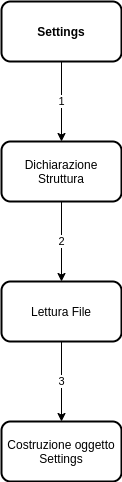

The diagram above was exported from draw.io. Its source (the exported page's mxGraphModel, read from the mxfile embedded in the PNG):
<mxGraphModel dx="860" dy="800" grid="1" gridSize="10" guides="1" tooltips="1" connect="1" arrows="1" fold="1" page="1" pageScale="1" pageWidth="827" pageHeight="1169" math="0" shadow="0">
  <root>
    <mxCell id="0" />
    <mxCell id="1" parent="0" />
    <mxCell id="27" value="1" style="edgeStyle=orthogonalEdgeStyle;rounded=0;orthogonalLoop=1;jettySize=auto;html=1;" edge="1" parent="1" source="3" target="26">
      <mxGeometry relative="1" as="geometry" />
    </mxCell>
    <mxCell id="3" value="Settings" style="rounded=1;whiteSpace=wrap;html=1;strokeWidth=2;fontStyle=1" parent="1" vertex="1">
      <mxGeometry x="340" y="40" width="120" height="60" as="geometry" />
    </mxCell>
    <mxCell id="30" value="2" style="edgeStyle=orthogonalEdgeStyle;rounded=0;orthogonalLoop=1;jettySize=auto;html=1;" edge="1" parent="1" source="26" target="29">
      <mxGeometry relative="1" as="geometry" />
    </mxCell>
    <mxCell id="26" value="Dichiarazione Struttura" style="whiteSpace=wrap;html=1;rounded=1;strokeWidth=2;fontStyle=0" vertex="1" parent="1">
      <mxGeometry x="340" y="180" width="120" height="60" as="geometry" />
    </mxCell>
    <mxCell id="33" value="3" style="edgeStyle=orthogonalEdgeStyle;rounded=0;orthogonalLoop=1;jettySize=auto;html=1;" edge="1" parent="1" source="29" target="32">
      <mxGeometry relative="1" as="geometry" />
    </mxCell>
    <mxCell id="29" value="Lettura File" style="whiteSpace=wrap;html=1;rounded=1;strokeWidth=2;fontStyle=0" vertex="1" parent="1">
      <mxGeometry x="340" y="320" width="120" height="60" as="geometry" />
    </mxCell>
    <mxCell id="32" value="Costruzione oggetto&lt;br&gt;Settings" style="whiteSpace=wrap;html=1;rounded=1;strokeWidth=2;fontStyle=0" vertex="1" parent="1">
      <mxGeometry x="340" y="460" width="120" height="60" as="geometry" />
    </mxCell>
  </root>
</mxGraphModel>